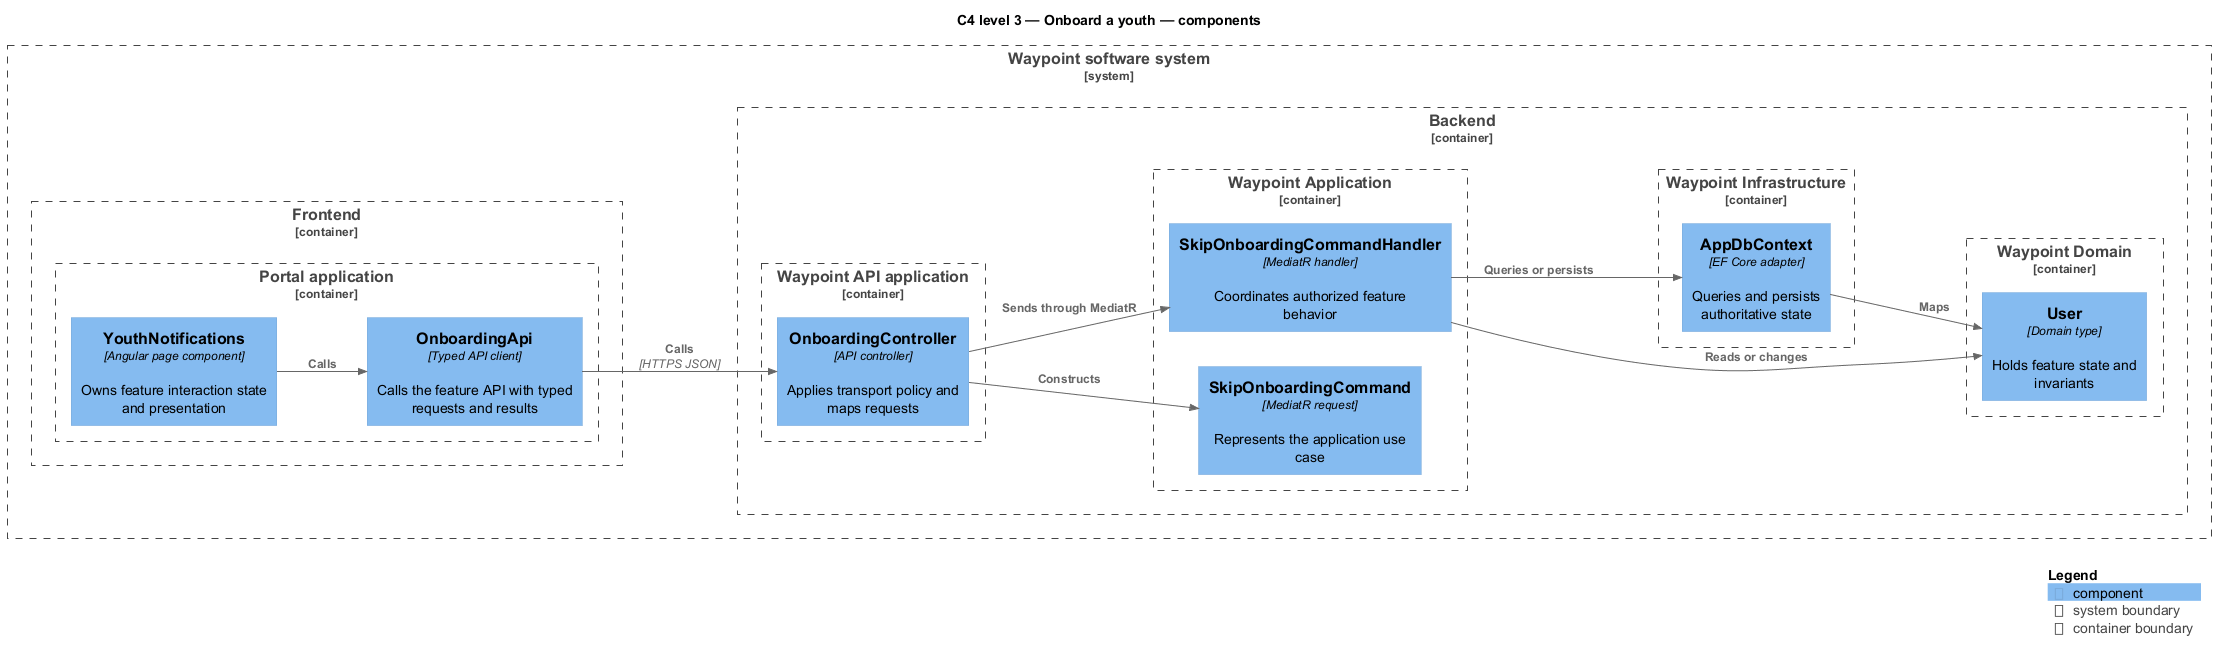

The diagram above was rendered by PlantUML. Its source (embedded in the PNG):
@startuml
!include <C4/C4_Component>
LAYOUT_LEFT_RIGHT()
title C4 level 3 — Onboard a youth — components
System_Boundary(waypoint, "Waypoint software system") {
  Container_Boundary(frontend, "Frontend") {
    Container_Boundary(frontend_app, "Portal application") {
      Component(page, "YouthNotifications", "Angular page component", "Owns feature interaction state and presentation")
      Component(client, "OnboardingApi", "Typed API client", "Calls the feature API with typed requests and results")
    }
  }
  Container_Boundary(backend, "Backend") {
    Container_Boundary(api_app, "Waypoint API application") {
      Component(controller, "OnboardingController", "API controller", "Applies transport policy and maps requests")
    }
    Container_Boundary(application, "Waypoint Application") {
      Component(request, "SkipOnboardingCommand", "MediatR request", "Represents the application use case")
      Component(handler, "SkipOnboardingCommandHandler", "MediatR handler", "Coordinates authorized feature behavior")
    }
    Container_Boundary(domain, "Waypoint Domain") {
      Component(entity, "User", "Domain type", "Holds feature state and invariants")
    }
    Container_Boundary(infrastructure, "Waypoint Infrastructure") {
      Component(persistence, "AppDbContext", "EF Core adapter", "Queries and persists authoritative state")
    }
  }
}
Rel(page, client, "Calls")
Rel(client, controller, "Calls", "HTTPS JSON")
Rel(controller, request, "Constructs")
Rel(controller, handler, "Sends through MediatR")
Rel(handler, entity, "Reads or changes")
Rel(handler, persistence, "Queries or persists")
Rel(persistence, entity, "Maps")
SHOW_LEGEND()
@enduml